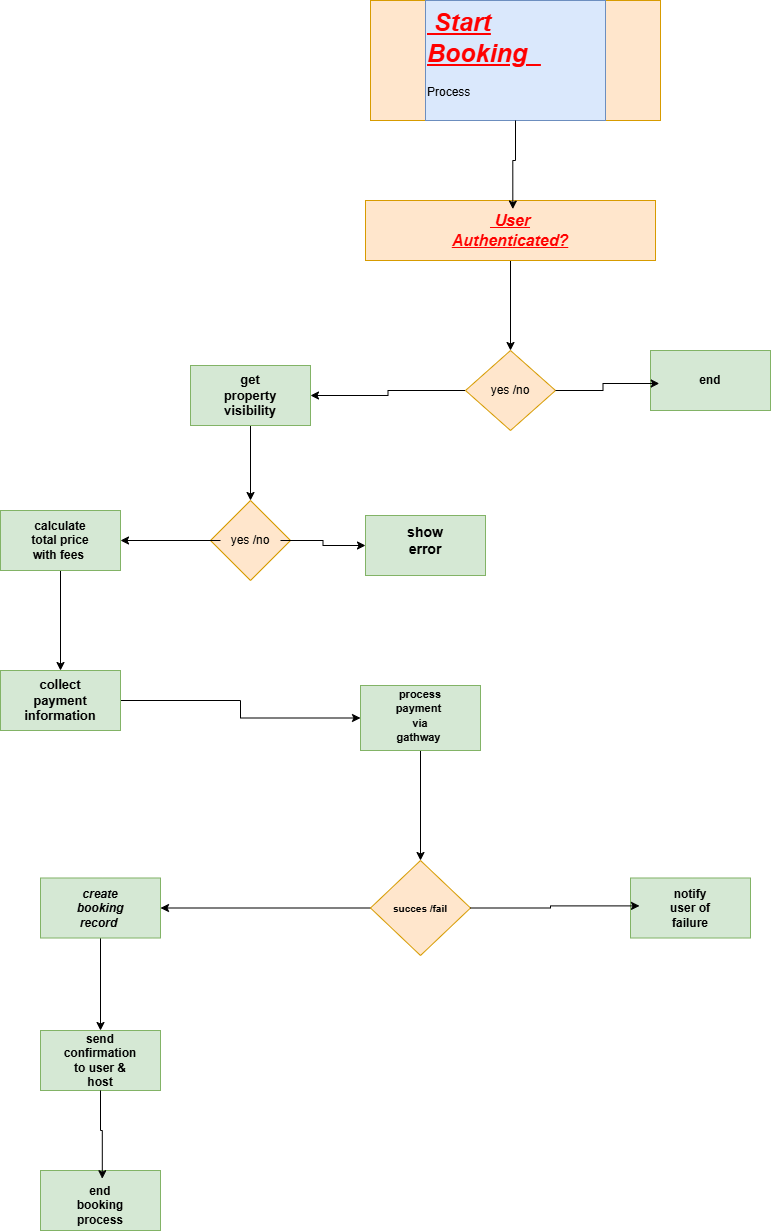

The diagram above was exported from draw.io. Its source (the exported page's mxGraphModel, read from the mxfile embedded in the PNG):
<mxGraphModel dx="1869" dy="546" grid="1" gridSize="10" guides="1" tooltips="1" connect="1" arrows="1" fold="1" page="1" pageScale="1" pageWidth="827" pageHeight="1169" math="0" shadow="0">
  <root>
    <mxCell id="0" />
    <mxCell id="1" parent="0" />
    <mxCell id="EfpoIAescwPUh5ss8inM-1" value="" style="rounded=0;whiteSpace=wrap;html=1;fillColor=#ffe6cc;strokeColor=#d79b00;" vertex="1" parent="1">
      <mxGeometry x="270" y="40" width="290" height="120" as="geometry" />
    </mxCell>
    <mxCell id="EfpoIAescwPUh5ss8inM-2" value="&lt;h1 style=&quot;margin-top: 0px;&quot;&gt;&lt;font style=&quot;color: rgb(255, 0, 0); font-size: 25px;&quot;&gt;&lt;i&gt;&lt;u&gt;&amp;nbsp;Start Booking&amp;nbsp;&amp;nbsp;&lt;/u&gt;&lt;/i&gt;&lt;/font&gt;&lt;span style=&quot;background-color: transparent; color: light-dark(rgb(0, 0, 0), rgb(255, 255, 255)); font-size: 12px; font-weight: normal;&quot;&gt;&amp;nbsp; &amp;nbsp; &amp;nbsp;&lt;/span&gt;&lt;/h1&gt;&lt;p&gt;Process&lt;/p&gt;" style="text;html=1;whiteSpace=wrap;overflow=hidden;rounded=0;fillColor=#dae8fc;strokeColor=#6c8ebf;" vertex="1" parent="1">
      <mxGeometry x="325" y="40" width="180" height="120" as="geometry" />
    </mxCell>
    <mxCell id="EfpoIAescwPUh5ss8inM-8" value="" style="edgeStyle=orthogonalEdgeStyle;rounded=0;orthogonalLoop=1;jettySize=auto;html=1;" edge="1" parent="1" source="EfpoIAescwPUh5ss8inM-3" target="EfpoIAescwPUh5ss8inM-7">
      <mxGeometry relative="1" as="geometry" />
    </mxCell>
    <mxCell id="EfpoIAescwPUh5ss8inM-3" value="" style="rounded=0;whiteSpace=wrap;html=1;fillColor=#ffe6cc;strokeColor=#d79b00;" vertex="1" parent="1">
      <mxGeometry x="265" y="240" width="290" height="60" as="geometry" />
    </mxCell>
    <mxCell id="EfpoIAescwPUh5ss8inM-4" style="edgeStyle=orthogonalEdgeStyle;rounded=0;orthogonalLoop=1;jettySize=auto;html=1;entryX=0.508;entryY=0.143;entryDx=0;entryDy=0;entryPerimeter=0;" edge="1" parent="1" source="EfpoIAescwPUh5ss8inM-1" target="EfpoIAescwPUh5ss8inM-3">
      <mxGeometry relative="1" as="geometry" />
    </mxCell>
    <mxCell id="EfpoIAescwPUh5ss8inM-5" value="&lt;font style=&quot;font-size: 16px; color: rgb(255, 0, 0);&quot;&gt;&lt;b&gt;&lt;i&gt;&lt;u&gt;&amp;nbsp;User Authenticated?&lt;/u&gt;&lt;/i&gt;&lt;/b&gt;&lt;/font&gt;" style="text;html=1;align=center;verticalAlign=middle;whiteSpace=wrap;rounded=0;" vertex="1" parent="1">
      <mxGeometry x="380" y="255" width="60" height="30" as="geometry" />
    </mxCell>
    <mxCell id="EfpoIAescwPUh5ss8inM-13" style="edgeStyle=orthogonalEdgeStyle;rounded=0;orthogonalLoop=1;jettySize=auto;html=1;exitX=0;exitY=0.5;exitDx=0;exitDy=0;entryX=1;entryY=0.5;entryDx=0;entryDy=0;" edge="1" parent="1" source="EfpoIAescwPUh5ss8inM-7" target="EfpoIAescwPUh5ss8inM-12">
      <mxGeometry relative="1" as="geometry" />
    </mxCell>
    <mxCell id="EfpoIAescwPUh5ss8inM-7" value="yes /no" style="rhombus;whiteSpace=wrap;html=1;fillColor=#ffe6cc;strokeColor=#d79b00;rounded=0;" vertex="1" parent="1">
      <mxGeometry x="365" y="390" width="90" height="80" as="geometry" />
    </mxCell>
    <mxCell id="EfpoIAescwPUh5ss8inM-9" value="" style="rounded=0;whiteSpace=wrap;html=1;fillColor=#d5e8d4;strokeColor=#82b366;" vertex="1" parent="1">
      <mxGeometry x="550" y="390" width="120" height="60" as="geometry" />
    </mxCell>
    <mxCell id="EfpoIAescwPUh5ss8inM-10" style="edgeStyle=orthogonalEdgeStyle;rounded=0;orthogonalLoop=1;jettySize=auto;html=1;entryX=0.073;entryY=0.55;entryDx=0;entryDy=0;entryPerimeter=0;" edge="1" parent="1" source="EfpoIAescwPUh5ss8inM-7" target="EfpoIAescwPUh5ss8inM-9">
      <mxGeometry relative="1" as="geometry" />
    </mxCell>
    <mxCell id="EfpoIAescwPUh5ss8inM-11" value="&lt;b&gt;&lt;font&gt;end&lt;/font&gt;&lt;/b&gt;" style="text;html=1;align=center;verticalAlign=middle;whiteSpace=wrap;rounded=0;" vertex="1" parent="1">
      <mxGeometry x="580" y="405" width="60" height="30" as="geometry" />
    </mxCell>
    <mxCell id="EfpoIAescwPUh5ss8inM-15" style="edgeStyle=orthogonalEdgeStyle;rounded=0;orthogonalLoop=1;jettySize=auto;html=1;exitX=0.5;exitY=1;exitDx=0;exitDy=0;" edge="1" parent="1" source="EfpoIAescwPUh5ss8inM-12">
      <mxGeometry relative="1" as="geometry">
        <mxPoint x="150" y="540" as="targetPoint" />
      </mxGeometry>
    </mxCell>
    <mxCell id="EfpoIAescwPUh5ss8inM-12" value="" style="rounded=0;whiteSpace=wrap;html=1;fillColor=#d5e8d4;strokeColor=#82b366;" vertex="1" parent="1">
      <mxGeometry x="90" y="405" width="120" height="60" as="geometry" />
    </mxCell>
    <mxCell id="EfpoIAescwPUh5ss8inM-14" value="&lt;b&gt;&lt;font style=&quot;font-size: 13px;&quot;&gt;get property visibility&lt;/font&gt;&lt;/b&gt;" style="text;html=1;align=center;verticalAlign=middle;whiteSpace=wrap;rounded=0;" vertex="1" parent="1">
      <mxGeometry x="120" y="420" width="60" height="30" as="geometry" />
    </mxCell>
    <mxCell id="EfpoIAescwPUh5ss8inM-16" value="" style="rhombus;whiteSpace=wrap;html=1;fillColor=#ffe6cc;strokeColor=#d79b00;" vertex="1" parent="1">
      <mxGeometry x="110" y="540" width="80" height="80" as="geometry" />
    </mxCell>
    <mxCell id="EfpoIAescwPUh5ss8inM-19" style="edgeStyle=orthogonalEdgeStyle;rounded=0;orthogonalLoop=1;jettySize=auto;html=1;" edge="1" parent="1" source="EfpoIAescwPUh5ss8inM-17" target="EfpoIAescwPUh5ss8inM-18">
      <mxGeometry relative="1" as="geometry" />
    </mxCell>
    <mxCell id="EfpoIAescwPUh5ss8inM-21" style="edgeStyle=orthogonalEdgeStyle;rounded=0;orthogonalLoop=1;jettySize=auto;html=1;entryX=1;entryY=0.5;entryDx=0;entryDy=0;" edge="1" parent="1" source="EfpoIAescwPUh5ss8inM-17" target="EfpoIAescwPUh5ss8inM-20">
      <mxGeometry relative="1" as="geometry" />
    </mxCell>
    <mxCell id="EfpoIAescwPUh5ss8inM-17" value="yes /no" style="text;html=1;align=center;verticalAlign=middle;whiteSpace=wrap;rounded=0;" vertex="1" parent="1">
      <mxGeometry x="120" y="565" width="60" height="30" as="geometry" />
    </mxCell>
    <mxCell id="EfpoIAescwPUh5ss8inM-18" value="" style="rounded=0;whiteSpace=wrap;html=1;fillColor=#d5e8d4;strokeColor=#82b366;" vertex="1" parent="1">
      <mxGeometry x="265" y="555" width="120" height="60" as="geometry" />
    </mxCell>
    <mxCell id="EfpoIAescwPUh5ss8inM-25" style="edgeStyle=orthogonalEdgeStyle;rounded=0;orthogonalLoop=1;jettySize=auto;html=1;entryX=0.5;entryY=0;entryDx=0;entryDy=0;" edge="1" parent="1" source="EfpoIAescwPUh5ss8inM-20" target="EfpoIAescwPUh5ss8inM-24">
      <mxGeometry relative="1" as="geometry" />
    </mxCell>
    <mxCell id="EfpoIAescwPUh5ss8inM-20" value="" style="rounded=0;whiteSpace=wrap;html=1;fillColor=#d5e8d4;strokeColor=#82b366;" vertex="1" parent="1">
      <mxGeometry x="-100" y="550" width="120" height="60" as="geometry" />
    </mxCell>
    <mxCell id="EfpoIAescwPUh5ss8inM-22" value="&lt;b&gt;&lt;font style=&quot;font-size: 14px;&quot;&gt;show error&lt;/font&gt;&lt;/b&gt;" style="text;html=1;align=center;verticalAlign=middle;whiteSpace=wrap;rounded=0;" vertex="1" parent="1">
      <mxGeometry x="295" y="565" width="60" height="30" as="geometry" />
    </mxCell>
    <mxCell id="EfpoIAescwPUh5ss8inM-23" value="&lt;b&gt;calculate total price with fees&lt;/b&gt;&amp;nbsp;" style="text;html=1;align=center;verticalAlign=middle;whiteSpace=wrap;rounded=0;" vertex="1" parent="1">
      <mxGeometry x="-70" y="565" width="60" height="30" as="geometry" />
    </mxCell>
    <mxCell id="EfpoIAescwPUh5ss8inM-28" style="edgeStyle=orthogonalEdgeStyle;rounded=0;orthogonalLoop=1;jettySize=auto;html=1;" edge="1" parent="1" source="EfpoIAescwPUh5ss8inM-24" target="EfpoIAescwPUh5ss8inM-27">
      <mxGeometry relative="1" as="geometry" />
    </mxCell>
    <mxCell id="EfpoIAescwPUh5ss8inM-24" value="" style="rounded=0;whiteSpace=wrap;html=1;fillColor=#d5e8d4;strokeColor=#82b366;" vertex="1" parent="1">
      <mxGeometry x="-100" y="710" width="120" height="60" as="geometry" />
    </mxCell>
    <mxCell id="EfpoIAescwPUh5ss8inM-26" value="&lt;font style=&quot;font-size: 13px;&quot;&gt;&lt;b&gt;collect payment information&lt;/b&gt;&lt;/font&gt;" style="text;html=1;align=center;verticalAlign=middle;whiteSpace=wrap;rounded=0;" vertex="1" parent="1">
      <mxGeometry x="-70" y="725" width="60" height="30" as="geometry" />
    </mxCell>
    <mxCell id="EfpoIAescwPUh5ss8inM-35" style="edgeStyle=orthogonalEdgeStyle;rounded=0;orthogonalLoop=1;jettySize=auto;html=1;entryX=0.5;entryY=0;entryDx=0;entryDy=0;" edge="1" parent="1" source="EfpoIAescwPUh5ss8inM-27" target="EfpoIAescwPUh5ss8inM-30">
      <mxGeometry relative="1" as="geometry" />
    </mxCell>
    <mxCell id="EfpoIAescwPUh5ss8inM-27" value="" style="rounded=0;whiteSpace=wrap;html=1;fillColor=#d5e8d4;strokeColor=#82b366;" vertex="1" parent="1">
      <mxGeometry x="260" y="725" width="120" height="65" as="geometry" />
    </mxCell>
    <mxCell id="EfpoIAescwPUh5ss8inM-29" value="&lt;b&gt;&lt;font style=&quot;font-size: 11px;&quot;&gt;process payment&amp;nbsp; via gathway&amp;nbsp;&lt;/font&gt;&lt;/b&gt;" style="text;html=1;align=center;verticalAlign=middle;whiteSpace=wrap;rounded=0;" vertex="1" parent="1">
      <mxGeometry x="290" y="740" width="60" height="30" as="geometry" />
    </mxCell>
    <mxCell id="EfpoIAescwPUh5ss8inM-39" style="edgeStyle=orthogonalEdgeStyle;rounded=0;orthogonalLoop=1;jettySize=auto;html=1;exitX=0;exitY=0.5;exitDx=0;exitDy=0;entryX=1;entryY=0.5;entryDx=0;entryDy=0;" edge="1" parent="1" source="EfpoIAescwPUh5ss8inM-30" target="EfpoIAescwPUh5ss8inM-37">
      <mxGeometry relative="1" as="geometry" />
    </mxCell>
    <mxCell id="EfpoIAescwPUh5ss8inM-30" value="" style="rhombus;whiteSpace=wrap;html=1;fillColor=#ffe6cc;strokeColor=#d79b00;" vertex="1" parent="1">
      <mxGeometry x="270" y="900" width="100" height="95" as="geometry" />
    </mxCell>
    <mxCell id="EfpoIAescwPUh5ss8inM-36" value="&lt;div&gt;&lt;font size=&quot;1&quot;&gt;&lt;b&gt;succes /fail&lt;/b&gt;&lt;/font&gt;&lt;/div&gt;" style="text;html=1;align=center;verticalAlign=middle;whiteSpace=wrap;rounded=0;" vertex="1" parent="1">
      <mxGeometry x="290" y="932.5" width="60" height="30" as="geometry" />
    </mxCell>
    <mxCell id="EfpoIAescwPUh5ss8inM-44" style="edgeStyle=orthogonalEdgeStyle;rounded=0;orthogonalLoop=1;jettySize=auto;html=1;exitX=0.5;exitY=1;exitDx=0;exitDy=0;entryX=0.5;entryY=0;entryDx=0;entryDy=0;" edge="1" parent="1" source="EfpoIAescwPUh5ss8inM-37" target="EfpoIAescwPUh5ss8inM-43">
      <mxGeometry relative="1" as="geometry" />
    </mxCell>
    <mxCell id="EfpoIAescwPUh5ss8inM-37" value="" style="rounded=0;whiteSpace=wrap;html=1;fillColor=#d5e8d4;strokeColor=#82b366;" vertex="1" parent="1">
      <mxGeometry x="-60" y="917.5" width="120" height="60" as="geometry" />
    </mxCell>
    <mxCell id="EfpoIAescwPUh5ss8inM-38" value="" style="rounded=0;whiteSpace=wrap;html=1;fillColor=#d5e8d4;strokeColor=#82b366;" vertex="1" parent="1">
      <mxGeometry x="530" y="917.5" width="120" height="60" as="geometry" />
    </mxCell>
    <mxCell id="EfpoIAescwPUh5ss8inM-40" style="edgeStyle=orthogonalEdgeStyle;rounded=0;orthogonalLoop=1;jettySize=auto;html=1;exitX=1;exitY=0.5;exitDx=0;exitDy=0;entryX=0.075;entryY=0.465;entryDx=0;entryDy=0;entryPerimeter=0;" edge="1" parent="1" source="EfpoIAescwPUh5ss8inM-30" target="EfpoIAescwPUh5ss8inM-38">
      <mxGeometry relative="1" as="geometry" />
    </mxCell>
    <mxCell id="EfpoIAescwPUh5ss8inM-41" value="&lt;b&gt;&lt;i&gt;create booking record&lt;/i&gt;&lt;/b&gt;&amp;nbsp;" style="text;html=1;align=center;verticalAlign=middle;whiteSpace=wrap;rounded=0;" vertex="1" parent="1">
      <mxGeometry x="-30" y="932.5" width="60" height="30" as="geometry" />
    </mxCell>
    <mxCell id="EfpoIAescwPUh5ss8inM-42" value="&lt;b&gt;notify user of failure&lt;/b&gt;" style="text;html=1;align=center;verticalAlign=middle;whiteSpace=wrap;rounded=0;" vertex="1" parent="1">
      <mxGeometry x="560" y="932.5" width="60" height="30" as="geometry" />
    </mxCell>
    <mxCell id="EfpoIAescwPUh5ss8inM-43" value="" style="rounded=0;whiteSpace=wrap;html=1;fillColor=#d5e8d4;strokeColor=#82b366;" vertex="1" parent="1">
      <mxGeometry x="-60" y="1070" width="120" height="60" as="geometry" />
    </mxCell>
    <mxCell id="EfpoIAescwPUh5ss8inM-45" value="&lt;b&gt;send confirmation to user &amp;amp; host&lt;/b&gt;" style="text;html=1;align=center;verticalAlign=middle;whiteSpace=wrap;rounded=0;" vertex="1" parent="1">
      <mxGeometry x="-30" y="1085" width="60" height="30" as="geometry" />
    </mxCell>
    <mxCell id="EfpoIAescwPUh5ss8inM-46" value="" style="rounded=0;whiteSpace=wrap;html=1;fillColor=#d5e8d4;strokeColor=#82b366;" vertex="1" parent="1">
      <mxGeometry x="-60" y="1210" width="120" height="60" as="geometry" />
    </mxCell>
    <mxCell id="EfpoIAescwPUh5ss8inM-47" style="edgeStyle=orthogonalEdgeStyle;rounded=0;orthogonalLoop=1;jettySize=auto;html=1;exitX=0.5;exitY=1;exitDx=0;exitDy=0;entryX=0.515;entryY=0.137;entryDx=0;entryDy=0;entryPerimeter=0;" edge="1" parent="1" source="EfpoIAescwPUh5ss8inM-43" target="EfpoIAescwPUh5ss8inM-46">
      <mxGeometry relative="1" as="geometry" />
    </mxCell>
    <mxCell id="EfpoIAescwPUh5ss8inM-48" value="&lt;b&gt;end booking process&lt;/b&gt;" style="text;html=1;align=center;verticalAlign=middle;whiteSpace=wrap;rounded=0;" vertex="1" parent="1">
      <mxGeometry x="-30" y="1230" width="60" height="30" as="geometry" />
    </mxCell>
  </root>
</mxGraphModel>